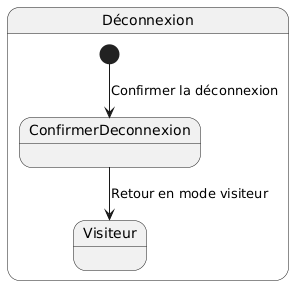

The diagram above was rendered by PlantUML. Its source (embedded in the PNG):
@startuml
state "Déconnexion"  as Déconnexion{
    [*] --> ConfirmerDeconnexion : Confirmer la déconnexion
    ConfirmerDeconnexion --> Visiteur : Retour en mode visiteur
}
@enduml